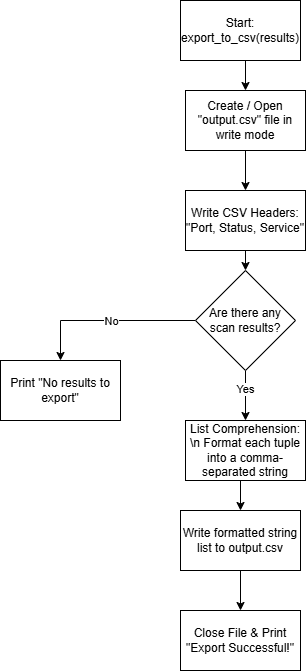

The diagram above was exported from draw.io. Its source (the exported page's mxGraphModel, read from the mxfile embedded in the PNG):
<mxGraphModel dx="1426" dy="777" grid="1" gridSize="10" guides="1" tooltips="1" connect="1" arrows="1" fold="1" page="1" pageScale="1" pageWidth="850" pageHeight="1100" math="0" shadow="0">
  <root>
    <mxCell id="0" />
    <mxCell id="1" parent="0" />
    <mxCell id="JEXg6cOny7vOVhCMiNsU-23" edge="1" parent="1" source="JEXg6cOny7vOVhCMiNsU-14" style="edgeStyle=orthogonalEdgeStyle;rounded=0;orthogonalLoop=1;jettySize=auto;html=1;exitX=0.5;exitY=1;exitDx=0;exitDy=0;entryX=0.5;entryY=0;entryDx=0;entryDy=0;" target="JEXg6cOny7vOVhCMiNsU-15">
      <mxGeometry relative="1" as="geometry" />
    </mxCell>
    <mxCell id="JEXg6cOny7vOVhCMiNsU-14" parent="1" style="rounded=0;whiteSpace=wrap;html=1;" value="Start: export_to_csv(results)" vertex="1">
      <mxGeometry height="60" width="120" x="360" y="500" as="geometry" />
    </mxCell>
    <mxCell id="JEXg6cOny7vOVhCMiNsU-24" edge="1" parent="1" source="JEXg6cOny7vOVhCMiNsU-15" style="edgeStyle=orthogonalEdgeStyle;rounded=0;orthogonalLoop=1;jettySize=auto;html=1;exitX=0.5;exitY=1;exitDx=0;exitDy=0;entryX=0.5;entryY=0;entryDx=0;entryDy=0;" target="JEXg6cOny7vOVhCMiNsU-16">
      <mxGeometry relative="1" as="geometry" />
    </mxCell>
    <mxCell id="JEXg6cOny7vOVhCMiNsU-15" parent="1" style="rounded=0;whiteSpace=wrap;html=1;" value="Create / Open &quot;output.csv&quot; file in write mode" vertex="1">
      <mxGeometry height="60" width="120" x="365" y="590" as="geometry" />
    </mxCell>
    <mxCell id="JEXg6cOny7vOVhCMiNsU-25" edge="1" parent="1" source="JEXg6cOny7vOVhCMiNsU-16" style="edgeStyle=orthogonalEdgeStyle;rounded=0;orthogonalLoop=1;jettySize=auto;html=1;exitX=0.5;exitY=1;exitDx=0;exitDy=0;entryX=0.5;entryY=0;entryDx=0;entryDy=0;" target="JEXg6cOny7vOVhCMiNsU-17">
      <mxGeometry relative="1" as="geometry" />
    </mxCell>
    <mxCell id="JEXg6cOny7vOVhCMiNsU-16" parent="1" style="rounded=0;whiteSpace=wrap;html=1;" value="Write CSV Headers: &quot;Port, Status, Service&quot;" vertex="1">
      <mxGeometry height="60" width="120" x="365" y="690" as="geometry" />
    </mxCell>
    <mxCell id="JEXg6cOny7vOVhCMiNsU-26" edge="1" parent="1" source="JEXg6cOny7vOVhCMiNsU-17" style="edgeStyle=orthogonalEdgeStyle;rounded=0;orthogonalLoop=1;jettySize=auto;html=1;exitX=0;exitY=0.5;exitDx=0;exitDy=0;entryX=0.5;entryY=0;entryDx=0;entryDy=0;" target="JEXg6cOny7vOVhCMiNsU-18">
      <mxGeometry relative="1" as="geometry" />
    </mxCell>
    <mxCell id="JEXg6cOny7vOVhCMiNsU-27" connectable="0" parent="JEXg6cOny7vOVhCMiNsU-26" style="edgeLabel;html=1;align=center;verticalAlign=middle;resizable=0;points=[];" value="No" vertex="1">
      <mxGeometry relative="1" x="-0.0286" as="geometry">
        <mxPoint as="offset" />
      </mxGeometry>
    </mxCell>
    <mxCell id="JEXg6cOny7vOVhCMiNsU-28" edge="1" parent="1" source="JEXg6cOny7vOVhCMiNsU-17" style="edgeStyle=orthogonalEdgeStyle;rounded=0;orthogonalLoop=1;jettySize=auto;html=1;exitX=0.5;exitY=1;exitDx=0;exitDy=0;entryX=0.5;entryY=0;entryDx=0;entryDy=0;" target="JEXg6cOny7vOVhCMiNsU-21">
      <mxGeometry relative="1" as="geometry" />
    </mxCell>
    <mxCell id="JEXg6cOny7vOVhCMiNsU-29" connectable="0" parent="JEXg6cOny7vOVhCMiNsU-28" style="edgeLabel;html=1;align=center;verticalAlign=middle;resizable=0;points=[];" value="Yes" vertex="1">
      <mxGeometry relative="1" x="-0.28" y="-1" as="geometry">
        <mxPoint as="offset" />
      </mxGeometry>
    </mxCell>
    <mxCell id="JEXg6cOny7vOVhCMiNsU-17" parent="1" style="rhombus;whiteSpace=wrap;html=1;" value="Are there any scan results?" vertex="1">
      <mxGeometry height="100" width="100" x="375" y="770" as="geometry" />
    </mxCell>
    <mxCell id="JEXg6cOny7vOVhCMiNsU-18" parent="1" style="rounded=0;whiteSpace=wrap;html=1;" value="Print &quot;No results to export&quot;" vertex="1">
      <mxGeometry height="60" width="120" x="180" y="860" as="geometry" />
    </mxCell>
    <mxCell id="JEXg6cOny7vOVhCMiNsU-31" edge="1" parent="1" source="JEXg6cOny7vOVhCMiNsU-19" style="edgeStyle=orthogonalEdgeStyle;rounded=0;orthogonalLoop=1;jettySize=auto;html=1;exitX=0.5;exitY=1;exitDx=0;exitDy=0;entryX=0.5;entryY=0;entryDx=0;entryDy=0;" target="JEXg6cOny7vOVhCMiNsU-22">
      <mxGeometry relative="1" as="geometry" />
    </mxCell>
    <mxCell id="JEXg6cOny7vOVhCMiNsU-19" parent="1" style="rounded=0;whiteSpace=wrap;html=1;" value="Write formatted string list to output.csv" vertex="1">
      <mxGeometry height="60" width="120" x="360" y="1010" as="geometry" />
    </mxCell>
    <mxCell id="JEXg6cOny7vOVhCMiNsU-30" edge="1" parent="1" source="JEXg6cOny7vOVhCMiNsU-21" style="edgeStyle=orthogonalEdgeStyle;rounded=0;orthogonalLoop=1;jettySize=auto;html=1;exitX=0.5;exitY=1;exitDx=0;exitDy=0;entryX=0.5;entryY=0;entryDx=0;entryDy=0;" target="JEXg6cOny7vOVhCMiNsU-19">
      <mxGeometry relative="1" as="geometry" />
    </mxCell>
    <mxCell id="JEXg6cOny7vOVhCMiNsU-21" parent="1" style="rounded=0;whiteSpace=wrap;html=1;" value="List Comprehension: \n Format each tuple into a comma-separated string" vertex="1">
      <mxGeometry height="60" width="120" x="365" y="920" as="geometry" />
    </mxCell>
    <mxCell id="JEXg6cOny7vOVhCMiNsU-22" parent="1" style="rounded=0;whiteSpace=wrap;html=1;" value="Close File &amp;amp; Print &quot;Export Successful!&quot;" vertex="1">
      <mxGeometry height="60" width="120" x="360" y="1110" as="geometry" />
    </mxCell>
  </root>
</mxGraphModel>